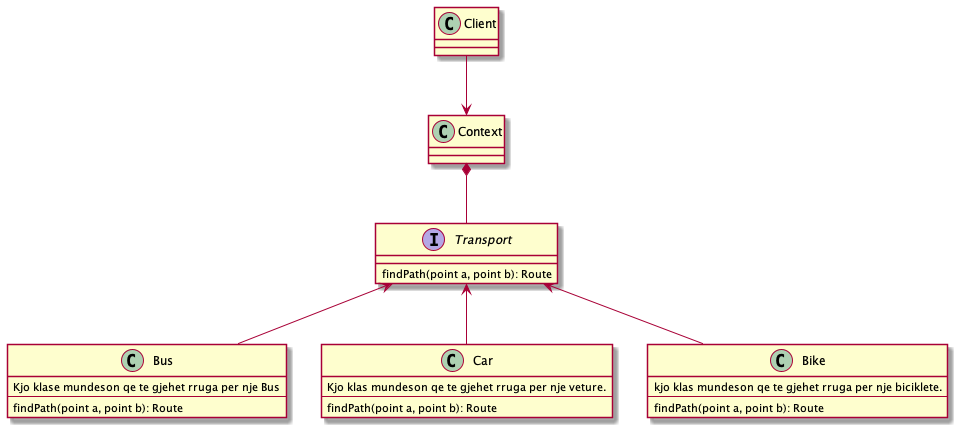

The diagram above was rendered by PlantUML. Its source (embedded in the PNG):
@startuml

class Client
class Context

interface Transport {
findPath(point a, point b): Route
}

class Bus {
    Kjo klase mundeson qe te gjehet rruga per nje Bus
    ---
    findPath(point a, point b): Route
}
class Car {
    Kjo klas mundeson qe te gjehet rruga per nje veture.
    ---
    findPath(point a, point b): Route
}

class Bike {
    kjo klas mundeson qe te gjehet rruga per nje biciklete.
    ---
    findPath(point a, point b): Route
}

Context *-- Transport
Client --> Context
Transport <-- Bus
Transport <-- Car
Transport <-- Bike
@enduml